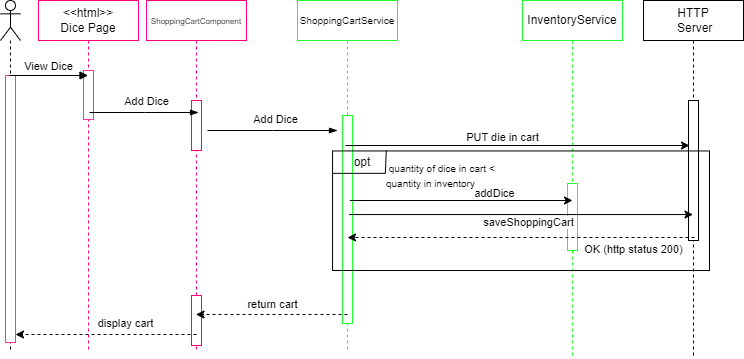

The diagram above was exported from draw.io. Its source (the exported page's mxGraphModel, read from the mxfile embedded in the PNG):
<mxGraphModel dx="794" dy="454" grid="0" gridSize="10" guides="1" tooltips="1" connect="1" arrows="1" fold="1" page="1" pageScale="1" pageWidth="850" pageHeight="1100" math="0" shadow="0">
  <root>
    <mxCell id="0" />
    <mxCell id="1" parent="0" />
    <mxCell id="aM9ryv3xv72pqoxQDRHE-1" value="&lt;div&gt;&amp;lt;&amp;lt;html&amp;gt;&amp;gt;&lt;/div&gt;&lt;div&gt;Dice Page&lt;br&gt;&lt;/div&gt;" style="shape=umlLifeline;perimeter=lifelinePerimeter;whiteSpace=wrap;html=1;container=0;dropTarget=0;collapsible=0;recursiveResize=0;outlineConnect=0;portConstraint=eastwest;newEdgeStyle={&quot;edgeStyle&quot;:&quot;elbowEdgeStyle&quot;,&quot;elbow&quot;:&quot;vertical&quot;,&quot;curved&quot;:0,&quot;rounded&quot;:0};strokeColor=#FF0080;" parent="1" vertex="1">
      <mxGeometry x="51" y="40" width="100" height="350" as="geometry" />
    </mxCell>
    <mxCell id="aM9ryv3xv72pqoxQDRHE-2" value="" style="html=1;points=[];perimeter=orthogonalPerimeter;outlineConnect=0;targetShapes=umlLifeline;portConstraint=eastwest;newEdgeStyle={&quot;edgeStyle&quot;:&quot;elbowEdgeStyle&quot;,&quot;elbow&quot;:&quot;vertical&quot;,&quot;curved&quot;:0,&quot;rounded&quot;:0};strokeColor=#FF3399;" parent="aM9ryv3xv72pqoxQDRHE-1" vertex="1">
      <mxGeometry x="45" y="70" width="10" height="49" as="geometry" />
    </mxCell>
    <mxCell id="aM9ryv3xv72pqoxQDRHE-5" value="&lt;div&gt;&lt;font style=&quot;background-color: initial; font-size: 8px;&quot;&gt;ShoppingCartComponent&lt;/font&gt;&lt;br&gt;&lt;/div&gt;" style="shape=umlLifeline;perimeter=lifelinePerimeter;whiteSpace=wrap;html=1;container=0;dropTarget=0;collapsible=0;recursiveResize=0;outlineConnect=0;portConstraint=eastwest;newEdgeStyle={&quot;edgeStyle&quot;:&quot;elbowEdgeStyle&quot;,&quot;elbow&quot;:&quot;vertical&quot;,&quot;curved&quot;:0,&quot;rounded&quot;:0};strokeColor=#FF0080;" parent="1" vertex="1">
      <mxGeometry x="159" y="40" width="100" height="350" as="geometry" />
    </mxCell>
    <mxCell id="aM9ryv3xv72pqoxQDRHE-6" value="" style="html=1;points=[];perimeter=orthogonalPerimeter;outlineConnect=0;targetShapes=umlLifeline;portConstraint=eastwest;newEdgeStyle={&quot;edgeStyle&quot;:&quot;elbowEdgeStyle&quot;,&quot;elbow&quot;:&quot;vertical&quot;,&quot;curved&quot;:0,&quot;rounded&quot;:0};strokeColor=#FF0080;" parent="aM9ryv3xv72pqoxQDRHE-5" vertex="1">
      <mxGeometry x="45" y="100" width="10" height="50" as="geometry" />
    </mxCell>
    <mxCell id="M_DzYX0WKtVvD9BOsoCc-23" value="" style="html=1;points=[];perimeter=orthogonalPerimeter;outlineConnect=0;targetShapes=umlLifeline;portConstraint=eastwest;newEdgeStyle={&quot;edgeStyle&quot;:&quot;elbowEdgeStyle&quot;,&quot;elbow&quot;:&quot;vertical&quot;,&quot;curved&quot;:0,&quot;rounded&quot;:0};strokeColor=#FF0080;" parent="aM9ryv3xv72pqoxQDRHE-5" vertex="1">
      <mxGeometry x="45" y="295" width="10" height="50" as="geometry" />
    </mxCell>
    <mxCell id="BTaOz4y1nj8Q0XA-aZcx-1" value="&lt;font style=&quot;font-size: 10px;&quot;&gt;ShoppingCartService&lt;/font&gt;" style="shape=umlLifeline;perimeter=lifelinePerimeter;whiteSpace=wrap;html=1;container=0;dropTarget=0;collapsible=0;recursiveResize=0;outlineConnect=0;portConstraint=eastwest;newEdgeStyle={&quot;edgeStyle&quot;:&quot;elbowEdgeStyle&quot;,&quot;elbow&quot;:&quot;vertical&quot;,&quot;curved&quot;:0,&quot;rounded&quot;:0};strokeColor=#21FF30;" parent="1" vertex="1">
      <mxGeometry x="310" y="40" width="100" height="350" as="geometry" />
    </mxCell>
    <mxCell id="BTaOz4y1nj8Q0XA-aZcx-2" value="" style="html=1;points=[];perimeter=orthogonalPerimeter;outlineConnect=0;targetShapes=umlLifeline;portConstraint=eastwest;newEdgeStyle={&quot;edgeStyle&quot;:&quot;elbowEdgeStyle&quot;,&quot;elbow&quot;:&quot;vertical&quot;,&quot;curved&quot;:0,&quot;rounded&quot;:0};strokeColor=#21FF30;" parent="BTaOz4y1nj8Q0XA-aZcx-1" vertex="1">
      <mxGeometry x="45" y="115" width="10" height="208" as="geometry" />
    </mxCell>
    <mxCell id="K4lN7bpq9xzjYn0pU97I-2" value="&lt;div&gt;InventoryService&lt;/div&gt;" style="shape=umlLifeline;perimeter=lifelinePerimeter;whiteSpace=wrap;html=1;container=0;dropTarget=0;collapsible=0;recursiveResize=0;outlineConnect=0;portConstraint=eastwest;newEdgeStyle={&quot;edgeStyle&quot;:&quot;elbowEdgeStyle&quot;,&quot;elbow&quot;:&quot;vertical&quot;,&quot;curved&quot;:0,&quot;rounded&quot;:0};strokeColor=#21FF30;" parent="1" vertex="1">
      <mxGeometry x="535" y="40" width="100" height="358" as="geometry" />
    </mxCell>
    <mxCell id="K4lN7bpq9xzjYn0pU97I-3" value="" style="html=1;points=[];perimeter=orthogonalPerimeter;outlineConnect=0;targetShapes=umlLifeline;portConstraint=eastwest;newEdgeStyle={&quot;edgeStyle&quot;:&quot;elbowEdgeStyle&quot;,&quot;elbow&quot;:&quot;vertical&quot;,&quot;curved&quot;:0,&quot;rounded&quot;:0};strokeColor=#21FF30;" parent="K4lN7bpq9xzjYn0pU97I-2" vertex="1">
      <mxGeometry x="45" y="183" width="10" height="67" as="geometry" />
    </mxCell>
    <mxCell id="CLK0rgW0g6P7q6jYZBUG-1" value="&lt;div&gt;HTTP&lt;/div&gt;&lt;div&gt;&amp;nbsp;Server&lt;/div&gt;" style="shape=umlLifeline;perimeter=lifelinePerimeter;whiteSpace=wrap;html=1;container=0;dropTarget=0;collapsible=0;recursiveResize=0;outlineConnect=0;portConstraint=eastwest;newEdgeStyle={&quot;edgeStyle&quot;:&quot;elbowEdgeStyle&quot;,&quot;elbow&quot;:&quot;vertical&quot;,&quot;curved&quot;:0,&quot;rounded&quot;:0};" parent="1" vertex="1">
      <mxGeometry x="656" y="40" width="100" height="357" as="geometry" />
    </mxCell>
    <mxCell id="CLK0rgW0g6P7q6jYZBUG-2" value="" style="html=1;points=[];perimeter=orthogonalPerimeter;outlineConnect=0;targetShapes=umlLifeline;portConstraint=eastwest;newEdgeStyle={&quot;edgeStyle&quot;:&quot;elbowEdgeStyle&quot;,&quot;elbow&quot;:&quot;vertical&quot;,&quot;curved&quot;:0,&quot;rounded&quot;:0};" parent="CLK0rgW0g6P7q6jYZBUG-1" vertex="1">
      <mxGeometry x="45" y="100" width="10" height="140" as="geometry" />
    </mxCell>
    <mxCell id="BTaOz4y1nj8Q0XA-aZcx-8" value="" style="group" parent="1" connectable="0" vertex="1">
      <mxGeometry x="330" y="190" width="392" height="120" as="geometry" />
    </mxCell>
    <mxCell id="BTaOz4y1nj8Q0XA-aZcx-4" value="" style="verticalLabelPosition=bottom;verticalAlign=top;html=1;shape=mxgraph.basic.rect;fillColor2=none;strokeWidth=1;size=20;indent=5;fillColor=none;" parent="BTaOz4y1nj8Q0XA-aZcx-8" vertex="1">
      <mxGeometry x="15.070222222222224" y="0.45" width="376.92977777777776" height="119.55" as="geometry" />
    </mxCell>
    <mxCell id="BTaOz4y1nj8Q0XA-aZcx-5" value="opt" style="text;html=1;align=center;verticalAlign=middle;whiteSpace=wrap;rounded=0;" parent="BTaOz4y1nj8Q0XA-aZcx-8" vertex="1">
      <mxGeometry y="0.4477611940297832" width="90.46153846153848" height="22.388059701492555" as="geometry" />
    </mxCell>
    <mxCell id="BTaOz4y1nj8Q0XA-aZcx-6" value="" style="endArrow=none;html=1;rounded=0;entryX=0.75;entryY=1;entryDx=0;entryDy=0;" parent="BTaOz4y1nj8Q0XA-aZcx-8" target="BTaOz4y1nj8Q0XA-aZcx-5" edge="1">
      <mxGeometry width="50" height="50" relative="1" as="geometry">
        <mxPoint x="15.076923076923077" y="22.83582089552234" as="sourcePoint" />
        <mxPoint x="90.46153846153848" y="-14.477611940298587" as="targetPoint" />
      </mxGeometry>
    </mxCell>
    <mxCell id="BTaOz4y1nj8Q0XA-aZcx-7" value="" style="endArrow=none;html=1;rounded=0;entryX=0.627;entryY=-0.02;entryDx=0;entryDy=0;entryPerimeter=0;exitX=0.75;exitY=1;exitDx=0;exitDy=0;" parent="BTaOz4y1nj8Q0XA-aZcx-8" source="BTaOz4y1nj8Q0XA-aZcx-5" edge="1">
      <mxGeometry width="50" height="50" relative="1" as="geometry">
        <mxPoint x="72.36923076923078" y="22.83582089552234" as="sourcePoint" />
        <mxPoint x="68.7809230769229" as="targetPoint" />
      </mxGeometry>
    </mxCell>
    <mxCell id="K4lN7bpq9xzjYn0pU97I-7" value="&lt;font style=&quot;font-size: 10px;&quot;&gt;&amp;nbsp;quantity of dice in cart &amp;lt; quantity in inventory&lt;/font&gt;" style="text;strokeColor=none;fillColor=none;align=left;verticalAlign=middle;spacingLeft=4;spacingRight=4;overflow=hidden;points=[[0,0.5],[1,0.5]];portConstraint=eastwest;rotatable=0;whiteSpace=wrap;html=1;" parent="BTaOz4y1nj8Q0XA-aZcx-8" vertex="1">
      <mxGeometry x="62.70994871794872" y="0.45" width="128.26441025641026" height="49.55" as="geometry" />
    </mxCell>
    <mxCell id="BTaOz4y1nj8Q0XA-aZcx-11" value="" style="endArrow=classic;html=1;rounded=0;" parent="BTaOz4y1nj8Q0XA-aZcx-8" edge="1">
      <mxGeometry width="50" height="50" relative="1" as="geometry">
        <mxPoint x="32.303703703703704" y="50" as="sourcePoint" />
        <mxPoint x="255" y="50" as="targetPoint" />
      </mxGeometry>
    </mxCell>
    <mxCell id="BTaOz4y1nj8Q0XA-aZcx-12" value="addDice" style="edgeLabel;html=1;align=center;verticalAlign=middle;resizable=0;points=[];" parent="BTaOz4y1nj8Q0XA-aZcx-11" connectable="0" vertex="1">
      <mxGeometry x="0.4404" y="7" relative="1" as="geometry">
        <mxPoint x="-16" y="-1" as="offset" />
      </mxGeometry>
    </mxCell>
    <mxCell id="M_DzYX0WKtVvD9BOsoCc-6" value="" style="shape=umlLifeline;perimeter=lifelinePerimeter;whiteSpace=wrap;html=1;container=1;dropTarget=0;collapsible=0;recursiveResize=0;outlineConnect=0;portConstraint=eastwest;newEdgeStyle={&quot;curved&quot;:0,&quot;rounded&quot;:0};participant=umlActor;" parent="1" vertex="1">
      <mxGeometry x="13" y="40" width="20" height="350" as="geometry" />
    </mxCell>
    <mxCell id="aM9ryv3xv72pqoxQDRHE-4" value="" style="html=1;points=[];perimeter=orthogonalPerimeter;outlineConnect=0;targetShapes=umlLifeline;portConstraint=eastwest;newEdgeStyle={&quot;edgeStyle&quot;:&quot;elbowEdgeStyle&quot;,&quot;elbow&quot;:&quot;vertical&quot;,&quot;curved&quot;:0,&quot;rounded&quot;:0};strokeColor=#FF3399;" parent="M_DzYX0WKtVvD9BOsoCc-6" vertex="1">
      <mxGeometry x="5" y="75" width="10" height="267" as="geometry" />
    </mxCell>
    <mxCell id="M_DzYX0WKtVvD9BOsoCc-7" value="View Dice" style="html=1;verticalAlign=bottom;endArrow=block;edgeStyle=elbowEdgeStyle;elbow=vertical;curved=0;rounded=0;" parent="1" target="aM9ryv3xv72pqoxQDRHE-1" edge="1">
      <mxGeometry relative="1" as="geometry">
        <mxPoint x="22" y="115" as="sourcePoint" />
        <Array as="points">
          <mxPoint x="107" y="115" />
        </Array>
        <mxPoint x="67" y="118" as="targetPoint" />
      </mxGeometry>
    </mxCell>
    <mxCell id="M_DzYX0WKtVvD9BOsoCc-13" value="" style="edgeStyle=elbowEdgeStyle;fontSize=12;html=1;endArrow=blockThin;endFill=1;rounded=0;" parent="1" edge="1">
      <mxGeometry width="160" relative="1" as="geometry">
        <mxPoint x="102" y="152" as="sourcePoint" />
        <mxPoint x="211" y="152" as="targetPoint" />
      </mxGeometry>
    </mxCell>
    <mxCell id="M_DzYX0WKtVvD9BOsoCc-14" value="Add Dice" style="edgeLabel;html=1;align=center;verticalAlign=middle;resizable=0;points=[];" parent="M_DzYX0WKtVvD9BOsoCc-13" vertex="1" connectable="0">
      <mxGeometry x="0.032" y="-2" relative="1" as="geometry">
        <mxPoint y="-14" as="offset" />
      </mxGeometry>
    </mxCell>
    <mxCell id="K4lN7bpq9xzjYn0pU97I-9" value="" style="endArrow=classic;html=1;rounded=0;" parent="1" edge="1">
      <mxGeometry width="50" height="50" relative="1" as="geometry">
        <mxPoint x="358.02761904761905" y="185" as="sourcePoint" />
        <mxPoint x="701.48" y="185" as="targetPoint" />
        <Array as="points">
          <mxPoint x="637.48" y="185" />
          <mxPoint x="677.48" y="185" />
          <mxPoint x="701.98" y="185" />
        </Array>
      </mxGeometry>
    </mxCell>
    <mxCell id="K4lN7bpq9xzjYn0pU97I-10" value="PUT die in cart" style="edgeLabel;html=1;align=center;verticalAlign=middle;resizable=0;points=[];" parent="K4lN7bpq9xzjYn0pU97I-9" connectable="0" vertex="1">
      <mxGeometry x="-0.017" y="9" relative="1" as="geometry">
        <mxPoint x="-13" as="offset" />
      </mxGeometry>
    </mxCell>
    <mxCell id="CLK0rgW0g6P7q6jYZBUG-11" value="" style="edgeStyle=elbowEdgeStyle;fontSize=12;html=1;endArrow=blockThin;endFill=1;rounded=0;" parent="1" edge="1">
      <mxGeometry width="160" relative="1" as="geometry">
        <mxPoint x="220" y="170" as="sourcePoint" />
        <mxPoint x="350" y="170" as="targetPoint" />
      </mxGeometry>
    </mxCell>
    <mxCell id="CLK0rgW0g6P7q6jYZBUG-12" value="&lt;div&gt;Add Dice&lt;/div&gt;" style="edgeLabel;html=1;align=center;verticalAlign=middle;resizable=0;points=[];" parent="CLK0rgW0g6P7q6jYZBUG-11" connectable="0" vertex="1">
      <mxGeometry x="0.032" y="-2" relative="1" as="geometry">
        <mxPoint y="-14" as="offset" />
      </mxGeometry>
    </mxCell>
    <mxCell id="BTaOz4y1nj8Q0XA-aZcx-13" value="" style="endArrow=classic;html=1;rounded=0;exitX=0.044;exitY=0.532;exitDx=0;exitDy=0;exitPerimeter=0;" parent="1" source="BTaOz4y1nj8Q0XA-aZcx-4" target="CLK0rgW0g6P7q6jYZBUG-1" edge="1">
      <mxGeometry width="50" height="50" relative="1" as="geometry">
        <mxPoint x="431" y="249.73" as="sourcePoint" />
        <mxPoint x="581" y="254" as="targetPoint" />
      </mxGeometry>
    </mxCell>
    <mxCell id="BTaOz4y1nj8Q0XA-aZcx-15" value="saveShoppingCart" style="edgeLabel;html=1;align=center;verticalAlign=middle;resizable=0;points=[];" parent="BTaOz4y1nj8Q0XA-aZcx-13" connectable="0" vertex="1">
      <mxGeometry x="-0.3146" y="-4" relative="1" as="geometry">
        <mxPoint x="61" y="3" as="offset" />
      </mxGeometry>
    </mxCell>
    <mxCell id="M_DzYX0WKtVvD9BOsoCc-19" value="" style="endArrow=classic;html=1;rounded=0;dashed=1;" parent="1" edge="1">
      <mxGeometry width="50" height="50" relative="1" as="geometry">
        <mxPoint x="707" y="277" as="sourcePoint" />
        <mxPoint x="360" y="277" as="targetPoint" />
      </mxGeometry>
    </mxCell>
    <mxCell id="M_DzYX0WKtVvD9BOsoCc-20" value="OK (http status 200)" style="edgeLabel;html=1;align=center;verticalAlign=middle;resizable=0;points=[];" parent="M_DzYX0WKtVvD9BOsoCc-19" connectable="0" vertex="1">
      <mxGeometry x="-0.4697" y="1" relative="1" as="geometry">
        <mxPoint x="30" y="10" as="offset" />
      </mxGeometry>
    </mxCell>
    <mxCell id="M_DzYX0WKtVvD9BOsoCc-21" value="" style="endArrow=classic;html=1;rounded=0;dashed=1;" parent="1" target="aM9ryv3xv72pqoxQDRHE-5" edge="1">
      <mxGeometry width="50" height="50" relative="1" as="geometry">
        <mxPoint x="360" y="354" as="sourcePoint" />
        <mxPoint x="13" y="354" as="targetPoint" />
      </mxGeometry>
    </mxCell>
    <mxCell id="M_DzYX0WKtVvD9BOsoCc-22" value="return cart" style="edgeLabel;html=1;align=center;verticalAlign=middle;resizable=0;points=[];" parent="M_DzYX0WKtVvD9BOsoCc-21" connectable="0" vertex="1">
      <mxGeometry x="-0.0529" y="1" relative="1" as="geometry">
        <mxPoint x="-4" y="-12" as="offset" />
      </mxGeometry>
    </mxCell>
    <mxCell id="M_DzYX0WKtVvD9BOsoCc-24" value="" style="endArrow=classic;html=1;rounded=0;dashed=1;" parent="1" target="aM9ryv3xv72pqoxQDRHE-4" edge="1">
      <mxGeometry width="50" height="50" relative="1" as="geometry">
        <mxPoint x="209" y="374" as="sourcePoint" />
        <mxPoint x="58" y="374" as="targetPoint" />
      </mxGeometry>
    </mxCell>
    <mxCell id="M_DzYX0WKtVvD9BOsoCc-25" value="display cart" style="edgeLabel;html=1;align=center;verticalAlign=middle;resizable=0;points=[];" parent="M_DzYX0WKtVvD9BOsoCc-24" connectable="0" vertex="1">
      <mxGeometry x="-0.0529" y="1" relative="1" as="geometry">
        <mxPoint x="14" y="-13" as="offset" />
      </mxGeometry>
    </mxCell>
  </root>
</mxGraphModel>